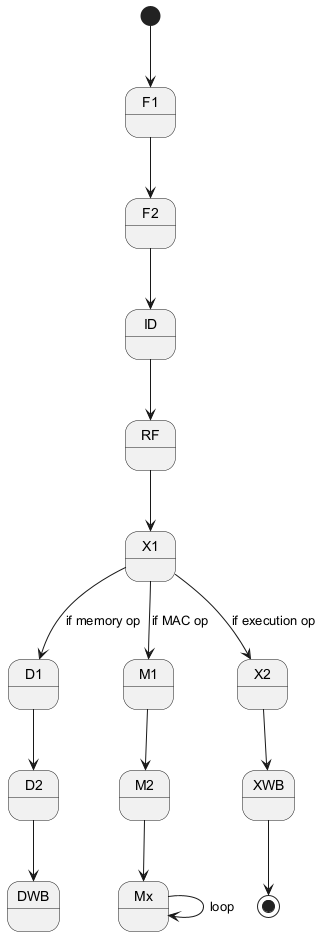

The diagram above was rendered by PlantUML. Its source (embedded in the PNG):
@startuml
[*] --> F1
F1 --> F2
F2 --> ID
ID --> RF
RF --> X1

X1 --> D1 : if memory op
D1 --> D2
D2 --> DWB

X1 --> M1 : if MAC op
M1 --> M2
M2 --> Mx
Mx --> Mx : loop

X1 --> X2 : if execution op
X2 --> XWB

XWB --> [*]
@enduml